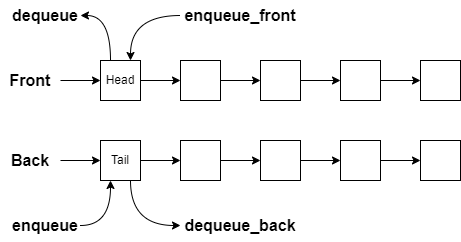

The diagram above was exported from draw.io. Its source (the exported page's mxGraphModel, read from the mxfile embedded in the PNG):
<mxGraphModel dx="745" dy="513" grid="1" gridSize="10" guides="1" tooltips="1" connect="1" arrows="1" fold="1" page="1" pageScale="1" pageWidth="850" pageHeight="1100" math="0" shadow="0">
  <root>
    <mxCell id="0" />
    <mxCell id="1" parent="0" />
    <mxCell id="hMgdNvXkL2gu3kcZcZsP-15" value="" style="edgeStyle=orthogonalEdgeStyle;rounded=0;orthogonalLoop=1;jettySize=auto;html=1;" edge="1" parent="1" source="hMgdNvXkL2gu3kcZcZsP-1" target="hMgdNvXkL2gu3kcZcZsP-2">
      <mxGeometry relative="1" as="geometry" />
    </mxCell>
    <mxCell id="hMgdNvXkL2gu3kcZcZsP-25" style="edgeStyle=orthogonalEdgeStyle;rounded=0;orthogonalLoop=1;jettySize=auto;html=1;exitX=0.25;exitY=0;exitDx=0;exitDy=0;entryX=1;entryY=0.5;entryDx=0;entryDy=0;fontSize=16;curved=1;" edge="1" parent="1" source="hMgdNvXkL2gu3kcZcZsP-1" target="hMgdNvXkL2gu3kcZcZsP-24">
      <mxGeometry relative="1" as="geometry" />
    </mxCell>
    <mxCell id="hMgdNvXkL2gu3kcZcZsP-1" value="Head" style="rounded=0;whiteSpace=wrap;html=1;" vertex="1" parent="1">
      <mxGeometry x="200" y="120" width="40" height="40" as="geometry" />
    </mxCell>
    <mxCell id="hMgdNvXkL2gu3kcZcZsP-16" value="" style="edgeStyle=orthogonalEdgeStyle;rounded=0;orthogonalLoop=1;jettySize=auto;html=1;" edge="1" parent="1" source="hMgdNvXkL2gu3kcZcZsP-2" target="hMgdNvXkL2gu3kcZcZsP-3">
      <mxGeometry relative="1" as="geometry" />
    </mxCell>
    <mxCell id="hMgdNvXkL2gu3kcZcZsP-2" value="" style="rounded=0;whiteSpace=wrap;html=1;" vertex="1" parent="1">
      <mxGeometry x="280" y="120" width="40" height="40" as="geometry" />
    </mxCell>
    <mxCell id="hMgdNvXkL2gu3kcZcZsP-17" value="" style="edgeStyle=orthogonalEdgeStyle;rounded=0;orthogonalLoop=1;jettySize=auto;html=1;" edge="1" parent="1" source="hMgdNvXkL2gu3kcZcZsP-3" target="hMgdNvXkL2gu3kcZcZsP-4">
      <mxGeometry relative="1" as="geometry" />
    </mxCell>
    <mxCell id="hMgdNvXkL2gu3kcZcZsP-3" value="" style="rounded=0;whiteSpace=wrap;html=1;" vertex="1" parent="1">
      <mxGeometry x="360" y="120" width="40" height="40" as="geometry" />
    </mxCell>
    <mxCell id="hMgdNvXkL2gu3kcZcZsP-18" value="" style="edgeStyle=orthogonalEdgeStyle;rounded=0;orthogonalLoop=1;jettySize=auto;html=1;" edge="1" parent="1" source="hMgdNvXkL2gu3kcZcZsP-4" target="hMgdNvXkL2gu3kcZcZsP-5">
      <mxGeometry relative="1" as="geometry" />
    </mxCell>
    <mxCell id="hMgdNvXkL2gu3kcZcZsP-4" value="" style="rounded=0;whiteSpace=wrap;html=1;" vertex="1" parent="1">
      <mxGeometry x="440" y="120" width="40" height="40" as="geometry" />
    </mxCell>
    <mxCell id="hMgdNvXkL2gu3kcZcZsP-5" value="" style="rounded=0;whiteSpace=wrap;html=1;" vertex="1" parent="1">
      <mxGeometry x="520" y="120" width="40" height="40" as="geometry" />
    </mxCell>
    <mxCell id="hMgdNvXkL2gu3kcZcZsP-19" value="" style="edgeStyle=orthogonalEdgeStyle;rounded=0;orthogonalLoop=1;jettySize=auto;html=1;" edge="1" parent="1" source="hMgdNvXkL2gu3kcZcZsP-6" target="hMgdNvXkL2gu3kcZcZsP-7">
      <mxGeometry relative="1" as="geometry" />
    </mxCell>
    <mxCell id="hMgdNvXkL2gu3kcZcZsP-31" style="edgeStyle=orthogonalEdgeStyle;curved=1;rounded=0;orthogonalLoop=1;jettySize=auto;html=1;exitX=0.75;exitY=1;exitDx=0;exitDy=0;entryX=0;entryY=0.5;entryDx=0;entryDy=0;fontSize=16;" edge="1" parent="1" source="hMgdNvXkL2gu3kcZcZsP-6" target="hMgdNvXkL2gu3kcZcZsP-27">
      <mxGeometry relative="1" as="geometry" />
    </mxCell>
    <mxCell id="hMgdNvXkL2gu3kcZcZsP-6" value="Tail" style="rounded=0;whiteSpace=wrap;html=1;" vertex="1" parent="1">
      <mxGeometry x="200" y="200" width="40" height="40" as="geometry" />
    </mxCell>
    <mxCell id="hMgdNvXkL2gu3kcZcZsP-20" value="" style="edgeStyle=orthogonalEdgeStyle;rounded=0;orthogonalLoop=1;jettySize=auto;html=1;" edge="1" parent="1" source="hMgdNvXkL2gu3kcZcZsP-7" target="hMgdNvXkL2gu3kcZcZsP-8">
      <mxGeometry relative="1" as="geometry" />
    </mxCell>
    <mxCell id="hMgdNvXkL2gu3kcZcZsP-7" value="" style="rounded=0;whiteSpace=wrap;html=1;" vertex="1" parent="1">
      <mxGeometry x="280" y="200" width="40" height="40" as="geometry" />
    </mxCell>
    <mxCell id="hMgdNvXkL2gu3kcZcZsP-21" value="" style="edgeStyle=orthogonalEdgeStyle;rounded=0;orthogonalLoop=1;jettySize=auto;html=1;" edge="1" parent="1" source="hMgdNvXkL2gu3kcZcZsP-8" target="hMgdNvXkL2gu3kcZcZsP-9">
      <mxGeometry relative="1" as="geometry" />
    </mxCell>
    <mxCell id="hMgdNvXkL2gu3kcZcZsP-8" value="" style="rounded=0;whiteSpace=wrap;html=1;" vertex="1" parent="1">
      <mxGeometry x="360" y="200" width="40" height="40" as="geometry" />
    </mxCell>
    <mxCell id="hMgdNvXkL2gu3kcZcZsP-22" value="" style="edgeStyle=orthogonalEdgeStyle;rounded=0;orthogonalLoop=1;jettySize=auto;html=1;" edge="1" parent="1" source="hMgdNvXkL2gu3kcZcZsP-9" target="hMgdNvXkL2gu3kcZcZsP-10">
      <mxGeometry relative="1" as="geometry" />
    </mxCell>
    <mxCell id="hMgdNvXkL2gu3kcZcZsP-9" value="" style="rounded=0;whiteSpace=wrap;html=1;" vertex="1" parent="1">
      <mxGeometry x="440" y="200" width="40" height="40" as="geometry" />
    </mxCell>
    <mxCell id="hMgdNvXkL2gu3kcZcZsP-10" value="" style="rounded=0;whiteSpace=wrap;html=1;" vertex="1" parent="1">
      <mxGeometry x="520" y="200" width="40" height="40" as="geometry" />
    </mxCell>
    <mxCell id="hMgdNvXkL2gu3kcZcZsP-13" value="" style="edgeStyle=orthogonalEdgeStyle;rounded=0;orthogonalLoop=1;jettySize=auto;html=1;" edge="1" parent="1" source="hMgdNvXkL2gu3kcZcZsP-11" target="hMgdNvXkL2gu3kcZcZsP-1">
      <mxGeometry relative="1" as="geometry" />
    </mxCell>
    <mxCell id="hMgdNvXkL2gu3kcZcZsP-11" value="Front" style="text;html=1;strokeColor=none;fillColor=none;align=center;verticalAlign=middle;whiteSpace=wrap;rounded=0;fontSize=16;fontStyle=1" vertex="1" parent="1">
      <mxGeometry x="100" y="125" width="60" height="30" as="geometry" />
    </mxCell>
    <mxCell id="hMgdNvXkL2gu3kcZcZsP-14" value="" style="edgeStyle=orthogonalEdgeStyle;rounded=0;orthogonalLoop=1;jettySize=auto;html=1;" edge="1" parent="1" source="hMgdNvXkL2gu3kcZcZsP-12" target="hMgdNvXkL2gu3kcZcZsP-6">
      <mxGeometry relative="1" as="geometry" />
    </mxCell>
    <mxCell id="hMgdNvXkL2gu3kcZcZsP-12" value="Back" style="text;html=1;strokeColor=none;fillColor=none;align=center;verticalAlign=middle;whiteSpace=wrap;rounded=0;fontSize=16;fontStyle=1" vertex="1" parent="1">
      <mxGeometry x="100" y="205" width="60" height="30" as="geometry" />
    </mxCell>
    <mxCell id="hMgdNvXkL2gu3kcZcZsP-26" style="edgeStyle=orthogonalEdgeStyle;curved=1;rounded=0;orthogonalLoop=1;jettySize=auto;html=1;exitX=1;exitY=0.5;exitDx=0;exitDy=0;entryX=0.25;entryY=1;entryDx=0;entryDy=0;fontSize=16;" edge="1" parent="1" source="hMgdNvXkL2gu3kcZcZsP-23" target="hMgdNvXkL2gu3kcZcZsP-6">
      <mxGeometry relative="1" as="geometry" />
    </mxCell>
    <mxCell id="hMgdNvXkL2gu3kcZcZsP-23" value="&lt;b&gt;enqueue&lt;/b&gt;" style="text;html=1;strokeColor=none;fillColor=none;align=center;verticalAlign=middle;whiteSpace=wrap;rounded=0;fontSize=16;" vertex="1" parent="1">
      <mxGeometry x="110" y="270" width="70" height="30" as="geometry" />
    </mxCell>
    <mxCell id="hMgdNvXkL2gu3kcZcZsP-24" value="&lt;b&gt;dequeue&lt;/b&gt;" style="text;html=1;strokeColor=none;fillColor=none;align=center;verticalAlign=middle;whiteSpace=wrap;rounded=0;fontSize=16;" vertex="1" parent="1">
      <mxGeometry x="110" y="60" width="70" height="30" as="geometry" />
    </mxCell>
    <mxCell id="hMgdNvXkL2gu3kcZcZsP-27" value="&lt;b&gt;dequeue_back&lt;/b&gt;" style="text;html=1;strokeColor=none;fillColor=none;align=center;verticalAlign=middle;whiteSpace=wrap;rounded=0;fontSize=16;" vertex="1" parent="1">
      <mxGeometry x="280" y="270" width="120" height="30" as="geometry" />
    </mxCell>
    <mxCell id="hMgdNvXkL2gu3kcZcZsP-29" style="edgeStyle=orthogonalEdgeStyle;curved=1;rounded=0;orthogonalLoop=1;jettySize=auto;html=1;entryX=0.75;entryY=0;entryDx=0;entryDy=0;fontSize=16;" edge="1" parent="1" source="hMgdNvXkL2gu3kcZcZsP-28" target="hMgdNvXkL2gu3kcZcZsP-1">
      <mxGeometry relative="1" as="geometry" />
    </mxCell>
    <mxCell id="hMgdNvXkL2gu3kcZcZsP-28" value="&lt;b&gt;enqueue_front&lt;/b&gt;" style="text;html=1;strokeColor=none;fillColor=none;align=center;verticalAlign=middle;whiteSpace=wrap;rounded=0;fontSize=16;" vertex="1" parent="1">
      <mxGeometry x="280" y="60" width="120" height="30" as="geometry" />
    </mxCell>
  </root>
</mxGraphModel>